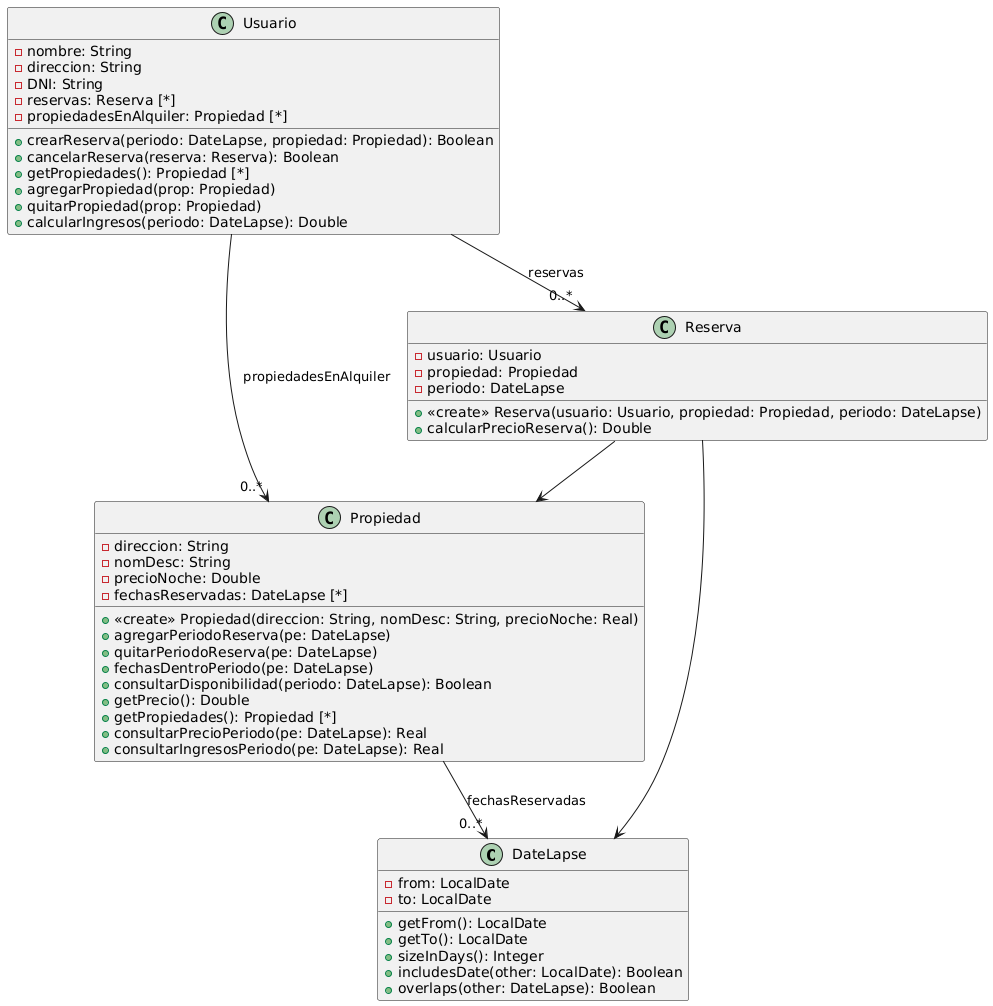

The diagram above was rendered by PlantUML. Its source (embedded in the PNG):
@startuml
class DateLapse {
  -from: LocalDate
  -to: LocalDate
  +getFrom(): LocalDate
  +getTo(): LocalDate
  +sizeInDays(): Integer
  +includesDate(other: LocalDate): Boolean
  +overlaps(other: DateLapse): Boolean
}

class Usuario {
  -nombre: String
  -direccion: String
  -DNI: String
  -reservas: Reserva [*]
  -propiedadesEnAlquiler: Propiedad [*]
  +crearReserva(periodo: DateLapse, propiedad: Propiedad): Boolean
  +cancelarReserva(reserva: Reserva): Boolean
  +getPropiedades(): Propiedad [*]
  +agregarPropiedad(prop: Propiedad)
  +quitarPropiedad(prop: Propiedad)
  +calcularIngresos(periodo: DateLapse): Double
}

class Propiedad {
  -direccion: String
  -nomDesc: String
  -precioNoche: Double
  -fechasReservadas: DateLapse [*]
  +<<create>> Propiedad(direccion: String, nomDesc: String, precioNoche: Real)
  +agregarPeriodoReserva(pe: DateLapse)
  +quitarPeriodoReserva(pe: DateLapse)
  +fechasDentroPeriodo(pe: DateLapse)
  +consultarDisponibilidad(periodo: DateLapse): Boolean
  +getPrecio(): Double
  +getPropiedades(): Propiedad [*]
  +consultarPrecioPeriodo(pe: DateLapse): Real
  +consultarIngresosPeriodo(pe: DateLapse): Real
}

class Reserva {
  -usuario: Usuario
  -propiedad: Propiedad
  -periodo: DateLapse
  +<<create>> Reserva(usuario: Usuario, propiedad: Propiedad, periodo: DateLapse)
  +calcularPrecioReserva(): Double
}

Usuario --> "0..*" Reserva: reservas
Usuario --> "0..*" Propiedad: propiedadesEnAlquiler
Reserva --> Propiedad
Reserva --> DateLapse
Propiedad --> "0..*" DateLapse: fechasReservadas
@enduml